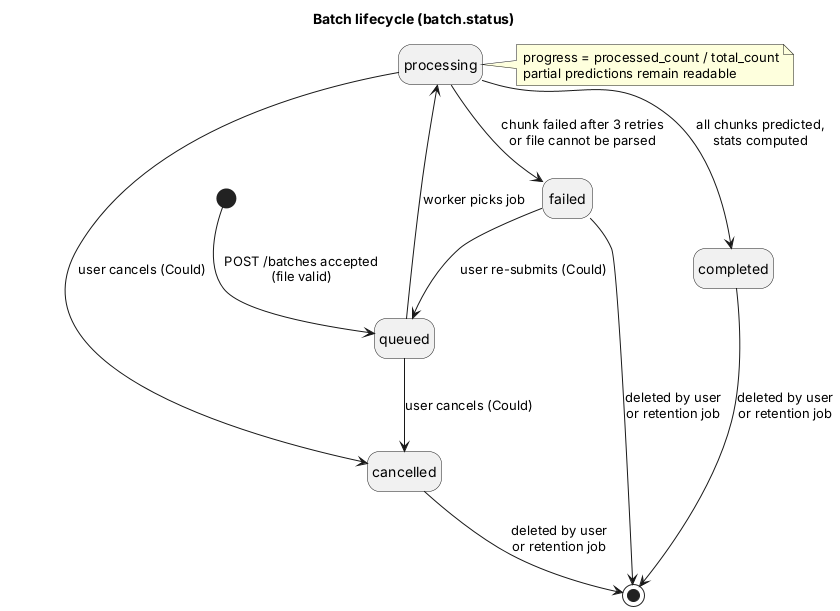

The diagram above was rendered by PlantUML. Its source (embedded in the PNG):
@startuml 08-batch-states
' DOC-07 §7.7 — Batch lifecycle state machine (FR-07, AC-07.2)
hide empty description
title Batch lifecycle (batch.status)

[*] --> queued : POST /batches accepted\n(file valid)
queued --> processing : worker picks job
queued --> cancelled : user cancels (Could)
processing --> completed : all chunks predicted,\nstats computed
processing --> failed : chunk failed after 3 retries\nor file cannot be parsed
processing --> cancelled : user cancels (Could)
failed --> queued : user re-submits (Could)
completed --> [*] : deleted by user\nor retention job
failed --> [*] : deleted by user\nor retention job
cancelled --> [*] : deleted by user\nor retention job

note right of processing
  progress = processed_count / total_count
  partial predictions remain readable
end note
@enduml